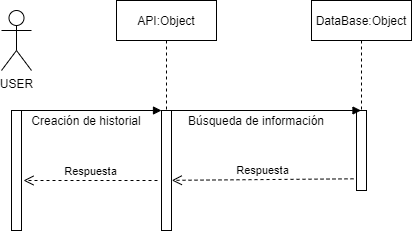

The diagram above was exported from draw.io. Its source (the exported page's mxGraphModel, read from the mxfile embedded in the PNG):
<mxGraphModel dx="868" dy="393" grid="1" gridSize="10" guides="1" tooltips="1" connect="1" arrows="1" fold="1" page="1" pageScale="1" pageWidth="850" pageHeight="1100" math="0" shadow="0">
  <root>
    <mxCell id="0" />
    <mxCell id="1" parent="0" />
    <mxCell id="eHlZsjWdE850lPsipVlE-1" value="USER" style="shape=umlActor;verticalLabelPosition=bottom;verticalAlign=top;html=1;outlineConnect=0;" vertex="1" parent="1">
      <mxGeometry x="180" y="100" width="30" height="60" as="geometry" />
    </mxCell>
    <mxCell id="eHlZsjWdE850lPsipVlE-2" value="" style="html=1;points=[];perimeter=orthogonalPerimeter;" vertex="1" parent="1">
      <mxGeometry x="190" y="200" width="10" height="120" as="geometry" />
    </mxCell>
    <mxCell id="eHlZsjWdE850lPsipVlE-3" value="" style="html=1;points=[];perimeter=orthogonalPerimeter;" vertex="1" parent="1">
      <mxGeometry x="340" y="200" width="10" height="120" as="geometry" />
    </mxCell>
    <mxCell id="eHlZsjWdE850lPsipVlE-4" value="" style="endArrow=block;endFill=1;endSize=6;html=1;" edge="1" parent="1">
      <mxGeometry width="100" relative="1" as="geometry">
        <mxPoint x="199" y="200" as="sourcePoint" />
        <mxPoint x="340" y="200" as="targetPoint" />
      </mxGeometry>
    </mxCell>
    <mxCell id="eHlZsjWdE850lPsipVlE-5" value="Creación de historial" style="text;html=1;strokeColor=none;fillColor=none;align=center;verticalAlign=middle;whiteSpace=wrap;rounded=0;" vertex="1" parent="1">
      <mxGeometry x="200" y="200" width="130" height="20" as="geometry" />
    </mxCell>
    <mxCell id="eHlZsjWdE850lPsipVlE-6" value="API:Object" style="shape=umlLifeline;perimeter=lifelinePerimeter;whiteSpace=wrap;html=1;container=1;collapsible=0;recursiveResize=0;outlineConnect=0;" vertex="1" parent="1">
      <mxGeometry x="295" y="90" width="100" height="110" as="geometry" />
    </mxCell>
    <mxCell id="eHlZsjWdE850lPsipVlE-7" value="Respuesta" style="html=1;verticalAlign=bottom;endArrow=open;dashed=1;endSize=8;" edge="1" parent="1">
      <mxGeometry relative="1" as="geometry">
        <mxPoint x="336" y="270" as="sourcePoint" />
        <mxPoint x="202" y="270" as="targetPoint" />
      </mxGeometry>
    </mxCell>
    <mxCell id="eHlZsjWdE850lPsipVlE-8" value="" style="html=1;points=[];perimeter=orthogonalPerimeter;" vertex="1" parent="1">
      <mxGeometry x="535" y="200" width="10" height="80" as="geometry" />
    </mxCell>
    <mxCell id="eHlZsjWdE850lPsipVlE-9" value="DataBase:Object" style="shape=umlLifeline;perimeter=lifelinePerimeter;whiteSpace=wrap;html=1;container=1;collapsible=0;recursiveResize=0;outlineConnect=0;" vertex="1" parent="1">
      <mxGeometry x="490" y="90" width="100" height="110" as="geometry" />
    </mxCell>
    <mxCell id="eHlZsjWdE850lPsipVlE-10" value="" style="endArrow=block;endFill=1;endSize=6;html=1;" edge="1" parent="1" target="eHlZsjWdE850lPsipVlE-9">
      <mxGeometry width="100" relative="1" as="geometry">
        <mxPoint x="350" y="200" as="sourcePoint" />
        <mxPoint x="490" y="200" as="targetPoint" />
      </mxGeometry>
    </mxCell>
    <mxCell id="eHlZsjWdE850lPsipVlE-11" value="Búsqueda de información" style="text;html=1;strokeColor=none;fillColor=none;align=center;verticalAlign=middle;whiteSpace=wrap;rounded=0;" vertex="1" parent="1">
      <mxGeometry x="350" y="200" width="170" height="20" as="geometry" />
    </mxCell>
    <mxCell id="eHlZsjWdE850lPsipVlE-12" value="Respuesta" style="html=1;verticalAlign=bottom;endArrow=open;dashed=1;endSize=8;exitX=-0.3;exitY=0.854;exitDx=0;exitDy=0;exitPerimeter=0;entryX=1.029;entryY=0.582;entryDx=0;entryDy=0;entryPerimeter=0;" edge="1" parent="1" source="eHlZsjWdE850lPsipVlE-8" target="eHlZsjWdE850lPsipVlE-3">
      <mxGeometry relative="1" as="geometry">
        <mxPoint x="480" y="270" as="sourcePoint" />
        <mxPoint x="353" y="270" as="targetPoint" />
      </mxGeometry>
    </mxCell>
  </root>
</mxGraphModel>